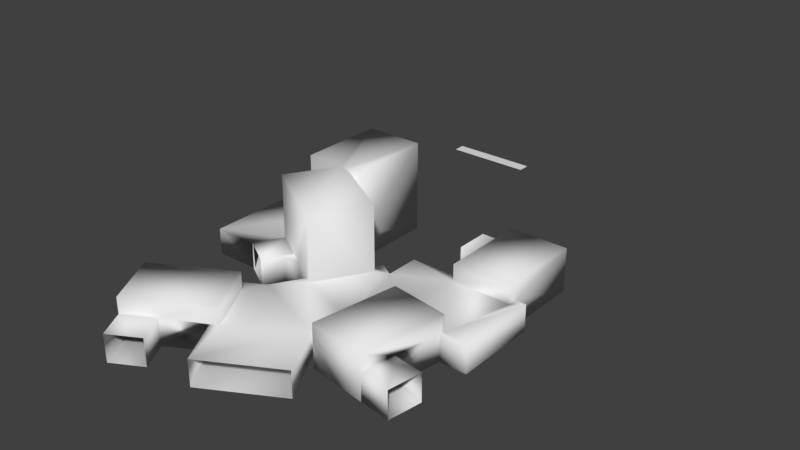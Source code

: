 # Source: cube_stack.blend  (saved by Blender 2.79.0; exported with 4.5.12 LTS)
import bpy
from mathutils import Matrix  # noqa: F401  (used for matrix-valued properties, if any)

bpy.ops.wm.read_factory_settings(use_empty=True)
scene = bpy.context.scene
scene.name = 'Scene'

# ---- collections
col_collection_1 = bpy.data.collections.new('Collection 1'); scene.collection.children.link(col_collection_1)

# ---- materials (node trees are filled in below, after node groups)
mat_wire_198225087 = bpy.data.materials.new('wire_198225087')
mat_wire_198225087.alpha_threshold = 0.0
mat_wire_198225087.use_transparent_shadow = False
mat_wire_198225087.roughness = 0.5
mat_wire_088144225 = bpy.data.materials.new('wire_088144225')
mat_wire_088144225.alpha_threshold = 0.0
mat_wire_088144225.use_transparent_shadow = False
mat_wire_088144225.roughness = 0.5

# ---- material node trees

# ---- world
world_world = bpy.data.worlds.new('World'); scene.world = world_world
world_world.color = (0.05088, 0.05088, 0.05088)
world_world.use_sun_shadow = False
world_world.sun_shadow_jitter_overblur = 0.0
world_world.cycles.sampling_method = 'MANUAL'

# ---- meshes
me_bo_te002 = bpy.data.meshes.new('Bo�te002')
me_bo_te002.from_pydata([(-77.79, 53.03, 35.96), (-74.37, 53.03, 35.96), (-100.6, 53.03, -14.41), (-100.6, 53.03, 35.96), (-76.83, 15.28, 118.2), (-76.83, 0.0, 118.2), (-116.6, 0.0, 140.2), (-116.6, 25.19, 140.2), (-82.5, 15.98, 160.6), (-82.5, 0.0, 160.6), (-60.18, 15.28, 148.3), (-55.9, 15.28, 145.9), (-60.18, 0.0, 148.3), (3.272, 15.98, -7.339), (3.272, 25.19, -7.513), (3.272, 0.0, -7.513), (3.272, 0.0, -7.339), (37.66, 15.28, 37.98), (37.66, 0.0, 37.98), (37.66, 0.0, -7.513), (37.66, 25.19, -7.513), (-55.9, 25.19, 145.9), (-72.56, 25.19, 115.8), (-99.97, 25.19, 170.3), (-5.268, 15.28, 77.83), (-5.268, 25.19, 77.83), (28.71, 25.19, 83.12), (28.71, 15.28, 83.12), (-13.01, 25.19, 127.6), (20.97, 25.19, 132.9), (-13.01, 0.0, 127.6), (20.97, 0.0, 132.9), (24.04, 15.98, 113.2), (28.28, 15.28, 85.91), (21.0, 15.98, 132.7), (38.85, 15.98, 135.5), (21.0, 0.0, 132.7), (38.85, 0.0, 135.5), (41.89, 0.0, 115.9), (24.04, 0.0, 113.2), (41.89, 15.98, 115.9), (-9.229, 15.28, 103.3), (-9.229, 0.0, 103.3), (-55.57, 0.0, 87.35), (-37.88, 0.0, 57.86), (-26.12, 0.0, 57.47), (-86.75, 15.98, 89.71), (-77.45, 15.98, 74.22), (-94.43, 15.98, 64.04), (-103.7, 15.98, 79.53), (-51.39, 53.03, 89.87), (-69.46, 15.28, 79.02), (-55.57, 15.28, 87.35), (-51.39, 15.28, 89.87), (-34.59, 15.28, 52.38), (-34.59, 0.0, 52.38), (-37.88, 15.28, 57.86), (-33.69, 15.28, 60.38), (-33.69, 53.03, 60.38), (-20.18, 15.28, 121.5), (-20.18, 0.0, 121.5), (-3.999, 15.28, 150.7), (-3.999, 0.0, 150.7), (-99.82, 15.98, 170.2), (-99.97, 0.0, 170.3), (-99.82, 0.0, 170.2), (-91.07, 15.98, 186.0), (-91.07, 0.0, 186.0), (-72.56, 15.28, 115.8), (-45.94, 0.0, 174.0), (-45.94, 15.28, 174.0), (-73.75, 0.0, 176.4), (-73.75, 15.98, 176.4), (-79.93, 15.28, 112.6), (-66.13, 15.28, 104.9), (-66.13, 0.0, 104.9), (-79.93, 0.0, 112.6), (28.28, 0.0, 85.91), (44.05, 0.0, 85.91), (44.05, 15.28, 85.91), (-26.12, 15.28, 57.47), (-26.12, 15.28, 37.98), (-26.12, 0.0, 37.98), (3.272, 25.19, 42.86), (37.66, 25.19, 42.86), (3.272, 15.28, 37.98), (3.272, 15.98, 12.46), (3.272, 0.0, 12.46), (3.272, 0.0, 37.98), (-14.79, 15.98, 12.46), (-14.79, 0.0, 12.46), (-14.79, 15.98, -7.339), (3.272, 15.28, 42.86), (37.66, 15.28, 42.86), (44.05, 0.0, 37.98), (44.05, 15.28, 37.98), (-80.33, 15.28, 79.02), (-77.45, 15.28, 74.22), (-94.44, 15.28, 64.03), (-94.43, 15.28, 64.04), (-94.58, 53.03, 63.95), (-103.4, 15.28, 79.02), (-59.8, 0.0, 44.71), (-59.8, 15.28, 44.71), (-94.58, 15.28, 63.95), (-77.79, 15.28, 35.96), (-74.37, 15.28, 35.96), (-66.19, 15.28, 35.96), (-66.19, 53.03, 35.96), (-100.6, 15.28, 35.96), (-130.0, 15.28, 79.02), (-130.0, 0.0, 79.02), (-103.4, 0.0, 79.02), (-59.8, 15.28, 31.08), (-66.19, 15.28, 31.08), (-100.6, 15.98, -14.23), (-100.6, 0.0, -14.41), (-100.6, 0.0, -14.23), (-118.6, 15.98, -14.23), (-118.6, 0.0, -14.23), (-130.0, 15.28, 31.08), (-100.6, 15.28, 31.08), (-100.6, 0.0, 31.08), (-130.0, 0.0, 31.08), (-118.6, 0.0, 5.568), (-100.6, 0.0, 5.568), (-100.6, 15.98, 5.568), (-118.6, 15.98, 5.568), (-66.19, 0.0, -14.41), (-66.19, 53.03, -14.41), (-66.19, 0.0, 31.08), (-59.8, 0.0, 31.08), (-69.46, 0.0, 79.02), (-80.33, 0.0, 79.02), (-86.75, 0.0, 89.71), (-103.7, 0.0, 79.53), (-14.79, 0.0, -7.339)], [], [(0, 1, 2, 3), (4, 5, 6, 7), (8, 9, 10, 11), (10, 9, 12), (13, 14, 15, 16), (17, 18, 19, 20), (21, 22, 7, 23), (24, 25, 26, 27), (28, 29, 26, 25), (29, 28, 30, 31), (32, 33, 29, 34), (35, 34, 36, 37), (38, 39, 32, 40), (32, 34, 35, 40), (41, 42, 30, 28), (42, 43, 44, 45), (46, 47, 48, 49), (50, 51, 52, 53), (54, 55, 44, 56), (57, 58, 50, 53), (59, 60, 42, 41), (61, 62, 60, 59), (63, 23, 64, 65), (66, 63, 65, 67), (21, 11, 68, 22), (10, 12, 69, 70), (71, 9, 8, 72), (63, 66, 72, 8), (8, 11, 21, 23), (6, 64, 23, 7), (73, 74, 75, 76), (33, 77, 78, 79), (41, 24, 80, 57), (80, 81, 82, 45), (20, 14, 83, 84), (85, 86, 87, 88), (86, 89, 90, 87), (86, 13, 91, 89), (14, 20, 19, 15), (92, 93, 84, 83), (79, 78, 94, 95), (96, 97, 47, 46), (98, 99, 48, 100), (101, 49, 48, 99), (56, 44, 102, 103), (104, 100, 0, 105), (106, 107, 108, 1), (0, 3, 109, 105), (98, 104, 101, 99), (110, 111, 112, 101), (107, 103, 113, 114), (115, 2, 116, 117), (118, 115, 117, 119), (120, 121, 122, 123), (124, 125, 126, 127), (115, 118, 127, 126), (121, 126, 125, 122), (128, 116, 2, 129), (114, 130, 128, 129), (130, 114, 113, 131), (110, 120, 123, 111), (51, 97, 96), (132, 51, 96, 133), (129, 2, 1, 108), (50, 58, 0, 100), (1, 0, 58), (4, 7, 22, 68), (17, 20, 84, 93), (26, 29, 33, 27), (34, 29, 31, 36), (33, 32, 39, 77), (41, 28, 25, 24), (45, 44, 55), (102, 133, 130, 131), (112, 133, 134, 135), (65, 9, 71, 67), (16, 87, 90, 136), (117, 125, 124, 119), (19, 18, 16, 15), (128, 130, 117, 116), (77, 18, 94, 78), (122, 112, 111, 123), (122, 130, 133, 112), (18, 88, 87, 16), (77, 42, 88, 18), (130, 122, 125, 117), (102, 44, 132, 133), (44, 43, 132), (69, 12, 60, 62), (75, 60, 5, 76), (37, 36, 39, 38), (30, 42, 36, 31), (42, 77, 39, 36), (42, 45, 82, 88), (6, 5, 65, 64), (5, 12, 9, 65), (5, 60, 12), (43, 42, 60, 75), (51, 50, 47, 97), (98, 100, 104), (48, 47, 50, 100), (43, 52, 51, 132), (23, 63, 8), (79, 95, 27, 33), (68, 74, 73, 4), (93, 27, 95, 17), (92, 24, 27, 93), (56, 57, 80, 54), (74, 59, 53, 52), (81, 80, 92, 85), (80, 24, 92), (59, 11, 70, 61), (70, 11, 10), (59, 74, 68, 11), (41, 57, 53, 59), (13, 86, 83, 14), (86, 85, 92, 83), (96, 46, 134, 133), (135, 49, 101, 112), (58, 103, 106, 1), (56, 103, 58, 57), (109, 110, 104, 105), (120, 110, 109, 121), (101, 104, 110), (103, 107, 106), (115, 126, 3, 2), (126, 121, 109, 3), (114, 129, 108, 107)])
me_bo_te002.polygons.foreach_set('use_smooth', [True] * 128)
_k = set([(0, 3), (0, 100), (0, 105), (1, 58), (1, 106), (1, 108), (2, 3), (2, 116), (2, 129), (3, 109), (4, 5), (4, 68), (4, 73), (5, 6), (5, 76), (6, 7), (6, 64), (7, 22), (7, 23), (8, 9), (8, 63), (8, 72), (9, 12), (9, 71), (10, 11), (10, 12), (10, 70), (11, 21), (11, 68), (12, 69), (13, 16), (13, 86), (13, 91), (14, 15), (14, 20), (14, 83), (15, 16), (15, 19), (16, 136), (17, 18), (17, 93), (17, 95), (18, 19), (18, 94), (19, 20), (20, 84), (21, 22), (21, 23), (22, 68), (23, 64), (24, 25), (24, 27), (24, 41), (25, 26), (25, 28), (26, 27), (26, 29), (27, 33), (28, 29), (28, 30), (29, 31), (30, 31), (30, 42), (31, 36), (32, 34), (32, 39), (32, 40), (33, 77), (33, 79), (34, 35), (34, 36), (35, 37), (35, 40), (36, 37), (37, 38), (38, 39), (38, 40), (39, 77), (41, 42), (41, 59), (42, 60), (43, 52), (43, 75), (43, 132), (44, 55), (44, 56), (44, 102), (45, 55), (45, 80), (45, 82), (46, 47), (46, 49), (46, 134), (47, 48), (47, 97), (48, 49), (48, 99), (49, 135), (50, 53), (50, 58), (50, 100), (51, 96), (51, 97), (52, 53), (52, 74), (53, 57), (54, 55), (54, 56), (54, 80), (56, 57), (57, 58), (59, 60), (59, 61), (60, 62), (61, 62), (61, 70), (62, 69), (63, 65), (63, 66), (64, 65), (65, 67), (66, 67), (66, 72), (67, 71), (69, 70), (71, 72), (73, 74), (73, 76), (74, 75), (75, 76), (77, 78), (78, 79), (78, 94), (79, 95), (80, 81), (81, 82), (81, 85), (82, 88), (83, 84), (83, 92), (84, 93), (85, 88), (85, 92), (86, 87), (86, 89), (87, 88), (87, 90), (89, 90), (89, 91), (90, 136), (92, 93), (94, 95), (96, 97), (96, 133), (98, 99), (98, 104), (99, 101), (100, 104), (101, 110), (101, 112), (102, 103), (102, 131), (103, 106), (103, 113), (104, 105), (105, 109), (106, 107), (107, 108), (107, 114), (108, 129), (109, 121), (110, 111), (110, 120), (111, 112), (111, 123), (112, 135), (113, 114), (113, 131), (114, 130), (115, 117), (115, 118), (115, 126), (116, 117), (116, 128), (117, 119), (118, 119), (118, 127), (119, 124), (120, 121), (120, 123), (121, 122), (122, 123), (122, 125), (124, 125), (124, 127), (125, 126), (126, 127), (128, 129), (128, 130), (130, 131), (132, 133), (133, 134), (134, 135)])
me_bo_te002.attributes.new('sharp_edge', 'BOOLEAN', 'EDGE').data.foreach_set('value', [ (min(e.vertices), max(e.vertices)) in _k for e in me_bo_te002.edges])
_uv = me_bo_te002.uv_layers.new(name='UVMap')
_uv.uv.foreach_set('vector', [0.9489, 1.0, 1.0, 0.9419, 1.864, 1.903, 0.6079, 1.388, 0.0969, 0.6069, 0.0969, 0.0, 1.0, 0.0, 1.0, 1.0, 0.3966, 0.6345, 0.3966, 0.0, 0.9031, 0.6069, 1.0, 0.6069, 0.9031, 0.6069, 0.3966, 0.0, 0.9031, 0.0, 0.0034, 0.6345, 0.0, 1.0, 0.0, 0.0, 0.0034, 0.0, 0.0969, 0.6069, 0.0969, 0.0, 1.0, 0.0, 1.0, 1.0, 0.0, 0.0, 1.0, 0.0, 1.0, 1.0, 0.0, 1.0, 1.0, 0.6069, 1.0, 1.0, 0.0, 1.0, 0.0, 0.6069, 1.0, 1.0, 0.0, 1.0, 0.0, 0.0, 1.0, 0.0, 1.0, 1.0, 0.0, 1.0, 0.0, 0.0, 1.0, 0.0, 0.3966, 0.6345, 0.9438, 0.6069, 0.0, 1.0, 0.0034, 0.6345, 1.0, 1.0, 0.3772, 1.0, 0.3772, 0.0, 1.0, 0.0, 0.0, 0.0, 0.6228, 0.0, 0.6228, 1.0, 0.0, 1.0, 0.6228, 0.0, 0.6228, 1.0, 0.0, 1.0, 0.0, 0.0, 0.5115, 0.6069, 0.5115, 0.0, 1.0, 0.0, 1.0, 1.0, 0.4361, 0.0, 0.5812, 1.0, 0.0911, 1.0, 0.0, 0.7939, 0.0, 0.0, 0.6228, 0.0, 0.6228, 1.0, 0.0, 1.0, 1.0, 1.0, 0.5816, 0.6069, 0.9031, 0.6069, 1.0, 0.6069, 0.0, 1.0, 0.0, 0.0, 0.0911, 0.0, 0.0911, 1.0, 1.0, 0.6069, 1.0, 1.0, 0.0, 1.0, 0.0, 0.6069, 0.2607, 1.0, 0.2607, 0.0, 0.5639, 0.0, 0.5639, 1.0, 0.0, 1.0, 0.0, 0.0, 0.4759, 0.0, 0.4759, 1.0, 0.0034, 0.6345, 0.0, 1.0, 0.0, 0.0, 0.0034, 0.0, 1.0, 1.0, 0.3772, 1.0, 0.3772, 0.0, 1.0, 0.0, 0.0, 1.0, 0.0, 0.6069, 1.0, 0.6069, 1.0, 1.0, 0.5812, 1.0, 0.5812, 0.0, 1.0, 0.0, 1.0, 1.0, 0.0, 0.0, 0.6228, 0.0, 0.6228, 1.0, 0.0, 1.0, 0.6228, 1.0, 0.0, 1.0, 0.0, 0.0, 0.6228, 0.0, 0.3966, 0.6345, 1.0, 0.6069, 1.0, 1.0, 0.0, 1.0, 0.0, 0.0, 1.0, 0.0, 1.0, 1.0, 0.0, 1.0, 1.0, 1.0, 0.6709, 1.0, 0.6709, 0.0, 1.0, 0.0, 0.7752, 1.0, 0.7752, 0.0, 1.0, 0.0, 1.0, 1.0, 0.2407, -0.3624, 0.2971, 0.1686, 0.0, 0.5934, -0.1079, 0.5327, 0.4066, 1.0, 0.0, 1.0, 0.0, 0.0, 0.4066, 0.0, 1.0, 1.0, 0.0, 1.0, 0.0, 0.0, 1.0, 0.0, 0.9031, 0.6069, 0.3966, 0.6345, 0.3966, 0.0, 0.9031, 0.0, 0.6228, 1.0, 0.0, 1.0, 0.0, 0.0, 0.6228, 0.0, 0.6228, 0.0, 0.6228, 1.0, 0.0, 1.0, 0.0, 0.0, 1.0, 1.0, 0.0, 1.0, 0.0, 0.0, 1.0, 0.0, 0.0, 0.6069, 1.0, 0.6069, 1.0, 1.0, 0.0, 1.0, 0.0, 1.0, 0.0, 0.0, 1.0, 0.0, 1.0, 1.0, 0.4299, 0.9565, 0.6228, 0.9565, 0.6228, 1.0, 0.0, 1.0, 0.0033, 0.6069, 0.0034, 0.6069, 0.0034, 0.6345, 0.0, 1.0, 0.9797, 0.9565, 1.0, 1.0, 0.3772, 1.0, 0.3772, 0.9565, 0.0969, 0.6069, 0.0969, 0.0, 0.6045, 0.0, 0.6045, 0.6069, 1.0, 0.6069, 1.0, 1.0, 0.0511, 1.0, 0.0511, 0.6069, 0.7621, 0.6069, 1.0, 0.6069, 1.0, 1.0, 0.7621, 1.0, 0.6629, 1.0, 0.0, 1.0, 0.0, 0.6069, 0.6629, 0.6069, 0.5064, 0.3127, 0.5044, 0.3144, 0.3784, 0.0, 0.5065, 0.3126, 0.0, 1.0, 0.0, 0.0, 0.3784, 0.0, 0.3784, 1.0, 0.9089, 0.8982, 1.0, 0.7158, 1.0, 1.0, 0.9089, 1.0, 0.0034, 0.6345, 0.0, 1.0, 0.0, 0.0, 0.0034, 0.0, 1.0, 1.0, 0.3772, 1.0, 0.3772, 0.0, 1.0, 0.0, 1.0, 1.0, 0.5812, 1.0, 0.5812, 0.0, 1.0, 0.0, 0.0, 0.0, 0.6228, 0.0, 0.6228, 1.0, 0.0, 1.0, 0.6228, 1.0, 0.0, 1.0, 0.0, 0.0, 0.6228, 0.0, 0.9031, 0.6069, 0.3966, 0.6345, 0.3966, 0.0, 0.9031, 0.0, 0.0, 0.0, 1.0, 0.0, 1.0, 1.0, 0.0, 1.0, 0.0969, 0.6069, 0.0969, 0.0, 1.0, 0.0, 1.0, 1.0, 0.0911, 0.0, 0.0911, 1.0, 0.0, 1.0, 0.0, 0.0, 1.0, 1.0, 0.0, 1.0, 0.0, 0.0, 1.0, 0.0, 0.8624, 0.0, 0.7485, 0.1, 0.7075, 0.0, 0.8624, 0.0, 0.8624, 1.0, 0.7075, 1.0, 0.7075, 0.0, 2.378, 1.317, 1.864, 1.903, 1.0, 0.9419, 1.122, 0.8026, 0.0, 0.0, 1.0, 0.0, 0.9489, 1.0, 0.0, 1.0, 1.0, 0.9419, 0.9489, 1.0, 1.0, 0.0, 0.0969, 0.6069, 1.0, 1.0, 0.0, 1.0, 0.0, 0.6069, 0.0969, 0.6069, 1.0, 1.0, 0.0, 1.0, 0.0, 0.6069, 1.0, 1.0, 0.0, 1.0, 0.9438, 0.6069, 1.0, 0.6069, 0.0034, 0.6345, 0.0, 1.0, 0.0, 0.0, 0.0034, 0.0, 0.9438, 0.6069, 0.3966, 0.6345, 0.3966, 0.0, 0.9438, 0.0, 0.5115, 0.6069, 1.0, 1.0, 0.0, 1.0, 0.0, 0.6069, 0.0, 0.7939, 0.0911, 1.0, 0.0, 1.0, 0.0911, 1.533, 0.6609, 1.532, -0.0286, 1.794, -0.0754, 1.68, 0.8302, 1.945, 0.6609, 1.532, 0.8386, 1.532, 0.8386, 1.945, 1.918, 0.9021, 1.674, 0.6952, 1.803, 0.369, 2.047, 0.5759, -1.007, 0.9638, -0.7655, 0.7513, -0.633, 1.074, -0.875, 1.287, -0.3301, 2.895, -0.0882, 2.683, 0.0443, 3.006, -0.1977, 3.218, -1.262, 0.3506, -0.7059, -0.1377, -1.007, 0.9638, -1.01, 0.9657, -0.5844, 2.282, -0.0286, 1.794, -0.3301, 2.895, -0.3322, 2.897, -0.0513, -0.4844, -0.7059, -0.1377, -0.7527, -0.252, -0.167, -0.7665, 0.2236, 2.409, 0.8302, 1.945, 1.025, 2.42, 0.4391, 2.935, 0.2236, 2.409, -0.0286, 1.794, 0.6609, 1.532, 0.8302, 1.945, -0.7059, -0.1377, -0.4537, 0.4775, -0.7655, 0.7513, -1.007, 0.9638, -0.0513, -0.4844, 0.4361, 0.0, -0.4537, 0.4775, -0.7059, -0.1377, -0.0286, 1.794, 0.2236, 2.409, -0.0882, 2.683, -0.3301, 2.895, 0.0911, 1.533, 0.0911, 1.0, 0.5812, 1.338, 0.6609, 1.532, 0.0911, 1.0, 0.5812, 1.0, 0.5812, 1.338, 1.569, -0.102, 1.359, 0.4286, 0.7393, 0.0, 0.9777, -0.603, 0.8734, 1.0, 0.7393, 0.0, 1.114, 1.049, 1.068, 1.165, 0.4771, -1.206, 0.574, -0.8565, 0.3126, -0.7009, 0.2157, -1.05, 0.7609, -0.1933, 0.4361, 0.0, 0.574, -0.8565, 0.5763, -0.8579, 0.4361, 0.0, -0.0513, -0.4844, 0.3126, -0.7009, 0.574, -0.8565, 0.4361, 0.0, 0.0, 0.7939, -0.2382, 1.003, -0.4537, 0.4775, 1.675, 1.525, 1.114, 1.049, 1.918, 0.9021, 1.92, 0.9039, 1.114, 1.049, 1.359, 0.4286, 1.674, 0.6952, 1.918, 0.9021, 1.114, 1.049, 0.7393, 0.0, 1.359, 0.4286, 0.5812, 1.0, 0.4361, 0.0, 0.7393, 0.0, 0.8734, 1.0, 0.5816, 0.6069, 1.0, 1.0, 0.3966, 0.6345, 0.3966, 0.6069, 0.0033, 0.6069, 0.0, 1.0, 0.0, 0.6069, 0.0034, 0.6345, 0.3966, 0.6345, 1.0, 1.0, 0.0, 1.0, 0.9031, 0.0, 0.9031, 0.6069, 0.5816, 0.6069, 0.5816, 0.0, 0.0, 1.0, 0.0034, 0.6345, 0.3966, 0.6345, 1.0, 0.0, 1.0, 1.0, 0.7814, 0.0584, 0.7752, 0.0, -0.6619, -0.6236, -0.5702, -0.3968, -0.7668, -0.5563, -0.7227, -0.6729, 0.9089, 0.8982, 0.7814, 0.0584, 1.0, 1.0, 0.9089, 1.0, 0.4188, 0.8982, 0.2971, 0.1686, 0.7814, 0.0584, 0.9089, 0.8982, -0.1676, 0.5851, -0.1079, 0.5327, 0.0, 0.5934, -0.1207, 0.6994, -0.5702, -0.3968, 0.0847, -0.743, -0.3601, -0.0824, -0.4198, -0.03, 0.0, 1.0, 0.0, 0.5934, 0.4188, 0.8982, 0.4188, 1.0, 0.0, 0.5934, 0.2971, 0.1686, 0.4188, 0.8982, 0.0847, -0.743, -0.4245, -1.251, -0.2825, -1.837, 0.3152, -1.352, -0.2825, -1.837, -0.4245, -1.251, -0.4853, -1.301, 0.0847, -0.743, -0.5702, -0.3968, -0.6619, -0.6236, -0.4245, -1.251, 0.2407, -0.3624, -0.1079, 0.5327, -0.3601, -0.0824, 0.0847, -0.743, 0.0034, 0.6345, 0.3966, 0.6345, 1.0, 1.0, 0.0, 1.0, 0.3966, 0.6345, 0.9031, 0.6069, 1.0, 0.6069, 1.0, 1.0, 0.4299, 0.9565, 0.0, 1.0, 0.0, 0.0, 0.4299, 0.0, 1.0, 0.0, 1.0, 1.0, 0.9797, 0.9565, 0.9797, 0.0, 0.0, 1.0, 0.6045, 0.6069, 0.9419, 0.6069, 0.9419, 1.0, 0.0969, 0.6069, 0.6045, 0.6069, 0.0, 1.0, 0.0, 0.6069, 0.4188, 0.8982, 0.0, 0.0, 0.5044, 0.3144, 0.7437, 0.8982, 0.0, 1.0, 0.0, 0.0, 0.4188, 0.8982, 0.4188, 1.0, 0.3784, 0.0, 0.5044, 0.3144, 0.0, 0.0, 1.0, 0.7158, 0.9089, 0.8982, 0.7923, 0.8982, 0.0034, 0.6345, 0.3966, 0.6345, 1.0, 1.0, 0.0, 1.0, 0.3966, 0.6345, 0.9031, 0.6069, 1.0, 0.6069, 1.0, 1.0, 0.0969, 0.6069, 1.0, 1.0, 0.0, 1.0, 0.0, 0.6069])
me_bo_te002.materials.append(mat_wire_198225087)
me_bo_te002.use_remesh_preserve_volume = False
me_bo_te002.use_remesh_preserve_attributes = False
me_bo_te002.use_mirror_vertex_groups = False
me_bo_te002.update()
me_bo_te002.normals_split_custom_set([tuple(v) for v in zip(*[iter([-0.246, 0.9592, 0.1392, 0.1392, 0.9895, 0.0386, -0.5774, 0.5773, -0.5773, -0.5773, 0.5774, 0.5774, -0.4595, 0.3162, -0.83, -0.1532, -0.9487, -0.2767, -0.7848, -0.5773, -0.2254, -0.7848, 0.5773, -0.2254, 0.7019, 0.3015, 0.6453, 0.4097, -0.9046, 0.1178, -0.7848, 0.5773, -0.2253, 0.4098, 0.9045, 0.1178, -0.7848, 0.5773, -0.2253, 0.4097, -0.9046, 0.1178, -0.1177, -0.9045, 0.4098, -0.9487, 0.3162, 1.518e-05, -0.5774, 0.5773, -0.5774, -0.5773, -0.5774, -0.5773, -0.3162, -0.9487, -4.532e-05, 0.9487, 0.3162, 1.51e-05, 0.3162, -0.9487, -4.554e-05, 0.5774, -0.5773, -0.5774, 0.5774, 0.5773, -0.5774, 0.7848, 0.5774, 0.2254, 0.2253, 0.5774, -0.7848, -0.7848, 0.5774, -0.2254, -0.2254, 0.5774, 0.7848, -0.2517, 0.9045, -0.3443, -0.4817, 0.5774, -0.6592, 0.6592, 0.5774, -0.4817, 0.3442, 0.9045, -0.2516, -0.6593, 0.5774, 0.4817, 0.4817, 0.5774, 0.6593, 0.6593, 0.5774, -0.4817, -0.4817, 0.5774, -0.6593, 0.4817, 0.5774, 0.6592, -0.6592, 0.5774, 0.4817, -0.6592, -0.5774, 0.4817, 0.4817, -0.5774, 0.6592, -0.4817, 0.5774, -0.6592, 0.8653, 0.2632, 0.4265, 0.4817, 0.5774, 0.6592, 0.8474, 0.3015, 0.437, -0.1087, 0.7071, 0.6987, 0.8474, 0.3015, 0.437, 0.2516, -0.9045, 0.3443, -0.1084, -0.7071, 0.6988, 0.1087, -0.7071, -0.6987, 0.3443, -0.9045, -0.2516, -0.4817, 0.5774, -0.6592, 0.1085, 0.7071, -0.6988, -0.4818, 0.5774, -0.6592, 0.8474, 0.3015, 0.437, -0.1087, 0.7071, 0.6987, 0.1087, 0.7071, -0.6987, -0.7684, 0.6397, 0.01946, -0.03462, -0.9948, 0.09563, -0.6592, -0.5774, 0.4817, -0.6592, 0.5774, 0.4817, -0.03461, -0.9948, 0.09562, -0.1627, -0.9487, 0.2711, -0.1034, -0.9045, -0.4137, -0.2865, -0.9581, -2.55e-05, 0.6063, 0.7071, 0.3638, -0.2069, 0.3015, 0.9307, -0.724, 0.3015, 0.6205, -0.6063, 0.7071, -0.3639, 0.1981, 0.5772, 0.7922, -0.3951, 0.0881, 0.9144, -0.4881, 0.3162, 0.8135, 0.1033, 0.9045, 0.4137, -0.6064, 0.7071, -0.3636, -0.6063, -0.7071, -0.3638, -0.1034, -0.9045, -0.4137, 0.2069, 0.3015, -0.9308, 0.4136, 0.9046, -0.1034, 0.7921, 0.5774, -0.1981, 0.1981, 0.5772, 0.7922, 0.1033, 0.9045, 0.4137, 0.5448, 0.8385, 0.00952, 0.5448, -0.8385, 0.00952, -0.03463, -0.9948, 0.09562, -0.7684, 0.6397, 0.01953, 0.6187, 0.7071, -0.3423, 0.6186, -0.7071, -0.3425, 0.5448, -0.8385, 0.009453, 0.5448, 0.8385, 0.009453, 0.1744, 0.3015, 0.9374, -0.2254, 0.5774, 0.7848, -0.2254, -0.5773, 0.7848, -0.1177, -0.9045, 0.4098, -0.6186, 0.7071, 0.3425, 0.1744, 0.3015, 0.9374, -0.1177, -0.9045, 0.4098, -0.6187, -0.7071, 0.3423, 0.7848, 0.5774, 0.2254, 0.4097, 0.9046, 0.1178, 0.1177, 0.9046, -0.4098, 0.2253, 0.5774, -0.7848, -0.7848, 0.5774, -0.2254, -0.1177, -0.9045, 0.4098, -0.6187, -0.7071, 0.3423, -0.6186, 0.7071, 0.3425, 0.6185, -0.7072, -0.3425, 0.4098, -0.9046, 0.1178, 0.7019, 0.3015, 0.6453, 0.6185, 0.7072, -0.3425, 0.1744, 0.3015, 0.9374, -0.6186, 0.7071, 0.3425, 0.6185, 0.7072, -0.3425, 0.7019, 0.3015, 0.6453, 0.7019, 0.3015, 0.6453, 0.4098, 0.9045, 0.1178, 0.7848, 0.5773, 0.2254, -0.2254, 0.5774, 0.7848, -0.7848, -0.5774, -0.2254, -0.2254, -0.5773, 0.7848, -0.2254, 0.5773, 0.7848, -0.7848, 0.5774, -0.2254, -0.3425, 0.7071, -0.6186, -0.1908, 0.9192, -0.3445, -0.1908, -0.9192, -0.3445, -0.3423, -0.7071, -0.6187, 0.8653, 0.2632, 0.4265, 0.3017, -0.8859, 0.3523, 0.5774, -0.5773, 0.5774, 0.5773, 0.5774, 0.5774, -0.7684, 0.6397, 0.01955, -0.2516, 0.9045, -0.3443, -0.2865, 0.9581, -2.201e-05, 0.4136, 0.9046, -0.1034, -0.2865, 0.9581, -4.744e-05, -0.7071, 0.7071, 0.0002337, -0.7071, -0.7071, 3.034e-05, -0.2865, -0.9581, -4.723e-05, 0.5773, 0.5774, -0.5774, -0.5774, 0.5774, -0.5773, -0.5773, 0.5774, 0.5774, 0.5774, 0.5774, 0.5773, -0.9487, 0.3162, 1.518e-05, -0.9045, 0.3015, 0.3015, -0.3015, -0.9045, 0.3015, -0.3162, -0.9487, -4.532e-05, -0.9045, 0.3015, 0.3015, 0.0002373, 0.7071, 0.7071, 3.394e-05, -0.7071, 0.7071, -0.3015, -0.9045, 0.3015, -0.9045, 0.3015, 0.3015, -0.9487, 0.3162, 0.0, 0.0, 1.0, 0.0, 3.394e-05, 0.7071, 0.7071, -0.5773, 0.5774, -0.5774, 0.5774, 0.5773, -0.5774, 0.5773, -0.5774, -0.5774, -0.5773, -0.5774, -0.5774, -0.3015, 0.9045, 0.3015, 0.5774, -0.5773, 0.5774, 0.5773, 0.5774, 0.5774, -0.5774, 0.5773, 0.5774, 0.5774, 0.5773, 0.5774, 0.5774, -0.5774, 0.5773, 0.7071, -0.7071, 0.0002373, 0.7071, 0.7071, 3.394e-05, 0.6997, 0.1784, 0.6918, 0.198, 0.5775, 0.792, -0.2069, 0.3015, 0.9307, 0.6064, 0.7071, 0.3636, -0.3638, -0.7071, 0.6063, -0.7921, 0.5774, 0.198, -0.724, 0.3015, 0.6205, -0.7922, 0.5773, 0.198, -0.8712, 0.4552, -0.1841, -0.6063, 0.7071, -0.3638, -0.7239, 0.3015, 0.6205, -0.7921, 0.5774, 0.198, 0.2069, 0.3015, -0.9307, -0.1034, -0.9045, -0.4137, 0.1813, -0.9359, -0.3021, 0.5027, 0.2136, -0.8377, -0.4137, 0.9045, 0.1034, -0.7922, 0.5773, 0.198, -0.246, 0.9592, 0.1392, -0.7244, 0.5541, 0.4101, 0.81, 0.5417, 0.2247, 0.3015, 0.9045, 0.3015, 0.5773, 0.5774, 0.5774, 0.1391, 0.9895, 0.03858, -0.246, 0.9592, 0.1392, -0.5774, 0.5773, 0.5774, -0.3015, 0.9045, 0.3015, -0.7244, 0.5541, 0.4101, -0.3638, -0.7071, 0.6063, -0.4137, 0.9045, 0.1034, -0.8712, 0.4552, -0.1841, -0.7921, 0.5774, 0.198, -0.5774, 0.5773, 0.5774, -0.5773, -0.5774, 0.5774, -0.246, -0.9592, 0.1392, -0.8712, 0.4552, -0.184, 0.3015, 0.9045, 0.3015, 0.5027, 0.2136, -0.8376, -3.394e-05, 0.7071, -0.7071, 0.9045, 0.3015, -0.3015, -0.9045, 0.3015, -0.3015, -0.5774, 0.5773, -0.5774, -0.5773, -0.5774, -0.5773, -0.3015, -0.9045, -0.3015, 3.394e-05, 0.7071, -0.7071, -0.9045, 0.3015, -0.3015, -0.3015, -0.9045, -0.3015, 0.0002373, -0.7071, -0.7071, -0.5773, 0.5774, -0.5774, -0.9045, 0.3015, -0.3015, -0.3015, -0.9045, -0.3015, -0.5774, -0.5773, -0.5774, 3.394e-05, -0.7071, 0.7071, -0.3015, -0.9045, 0.3015, -0.9045, 0.3015, 0.3015, 0.0002373, 0.7071, 0.7071, -0.9045, 0.3015, -0.3015, 0.0002373, 0.7071, -0.7071, 3.394e-05, 0.7071, 0.7071, -0.9045, 0.3015, 0.3015, -0.9045, 0.3015, -0.3015, -0.9045, 0.3015, 0.3015, -0.3015, -0.9045, 0.3015, -0.3015, -0.9045, -0.3015, 0.5773, -0.5774, -0.5774, -0.5773, -0.5774, -0.5774, -0.5774, 0.5773, -0.5773, 0.5774, 0.5773, -0.5774, 0.9045, 0.3015, -0.3015, 0.3015, -0.9045, -0.3015, 0.5774, -0.5773, -0.5774, 0.5774, 0.5773, -0.5774, 0.3015, -0.9045, -0.3015, 0.9045, 0.3015, -0.3015, -0.0002373, 0.7071, -0.7071, -3.394e-05, -0.7071, -0.7071, -0.5774, 0.5774, 0.5773, -0.5774, 0.5773, -0.5774, -0.5774, -0.5774, -0.5773, -0.5774, -0.5773, 0.5774, -0.395, 0.08809, 0.9144, 0.198, 0.5775, 0.792, 0.6997, 0.1784, 0.6918, -0.1695, -0.7725, 0.612, -0.3951, 0.0881, 0.9144, 0.6997, 0.1784, 0.6918, 0.27, -0.8364, 0.477, 0.5773, 0.5774, -0.5774, -0.5774, 0.5773, -0.5773, 0.1392, 0.9895, 0.0386, 0.5774, 0.5774, 0.5773, 0.1981, 0.5772, 0.7922, 0.7921, 0.5774, -0.1981, -0.246, 0.9592, 0.1392, -0.7921, 0.5773, 0.198, 0.1392, 0.9895, 0.0386, -0.246, 0.9592, 0.1392, 0.7921, 0.5774, -0.1981, -0.4595, 0.3162, -0.83, -0.7848, 0.5773, -0.2254, 0.2253, 0.5774, -0.7848, 0.1177, 0.9045, -0.4098, 0.9487, 0.3162, 1.51e-05, 0.5774, 0.5773, -0.5774, 0.5774, 0.5773, 0.5774, 0.5774, -0.5774, 0.5773, 0.6592, 0.5774, -0.4817, 0.4817, 0.5774, 0.6592, 0.8653, 0.2632, 0.4265, 0.3443, 0.9045, -0.2517, 0.8474, 0.3015, 0.437, 0.4817, 0.5774, 0.6592, 0.4817, -0.5774, 0.6592, 0.2516, -0.9045, 0.3443, 0.8653, 0.2632, 0.4265, -0.4817, 0.5774, -0.6592, 0.3443, -0.9045, -0.2516, 0.3017, -0.8859, 0.3523, -0.7684, 0.6397, 0.01946, -0.6592, 0.5774, 0.4817, -0.4817, 0.5774, -0.6592, -0.2516, 0.9045, -0.3442, -0.2865, -0.9581, -2.55e-05, -0.1034, -0.9045, -0.4137, -0.6063, -0.7071, -0.3638, 0.1813, -0.9359, -0.3021, 0.27, -0.8364, 0.477, 0.3015, -0.9045, -0.3015, -0.0002373, -0.7071, -0.7071, -0.246, -0.9592, 0.1392, 0.27, -0.8364, 0.477, 0.6063, -0.7071, 0.3638, -0.6063, -0.7071, -0.3638, -0.1177, -0.9045, 0.4098, 0.4098, -0.9046, 0.1178, 0.6185, -0.7072, -0.3425, -0.6186, -0.7071, 0.3425, -0.3162, -0.9487, -3.771e-09, -0.3015, -0.9045, 0.3015, 0.0002373, -0.7071, 0.7071, 0.0, -1.0, 0.0, -0.3015, -0.9046, -0.3015, -0.3015, -0.9045, 0.3015, 0.0002373, -0.7071, 0.7071, 3.394e-05, -0.7071, -0.7071, 0.5774, -0.5774, -0.5773, 0.3162, -0.9487, 0.0, -0.3162, -0.9487, -3.771e-09, -0.5773, -0.5774, -0.5774, 0.5774, -0.5774, -0.5773, 0.3015, -0.9045, -0.3015, -0.3015, -0.9046, -0.3015, -0.5773, -0.5774, -0.5774, 0.3017, -0.8859, 0.3523, 0.3162, -0.9487, 0.0, 0.7071, -0.7071, 3.394e-05, 0.5773, -0.5774, 0.5774, -0.3015, -0.9045, -0.3015, -0.246, -0.9592, 0.1392, -0.5774, -0.5774, 0.5773, -0.5773, -0.5774, -0.5774, -0.3015, -0.9045, -0.3015, 0.3015, -0.9045, -0.3015, 0.27, -0.8364, 0.477, -0.246, -0.9592, 0.1392, 0.3162, -0.9487, 0.0, -0.3162, -0.9487, -3.771e-09, -0.3015, -0.9045, 0.3015, -0.3162, -0.9487, -3.771e-09, 0.3017, -0.8859, 0.3523, -0.03461, -0.9948, 0.09562, -0.3162, -0.9487, -3.771e-09, 0.3162, -0.9487, 0.0, 0.3015, -0.9045, -0.3015, -0.3015, -0.9045, -0.3015, -0.3015, -0.9045, 0.3015, -0.3015, -0.9046, -0.3015, 0.1813, -0.9359, -0.3021, -0.1034, -0.9045, -0.4137, -0.1695, -0.7725, 0.612, 0.27, -0.8364, 0.477, -0.1034, -0.9045, -0.4137, -0.1627, -0.9487, 0.2711, -0.1695, -0.7725, 0.612, -0.6186, -0.7071, 0.3425, -0.1177, -0.9045, 0.4098, 0.5448, -0.8385, 0.009499, 0.6186, -0.7071, -0.3425, -0.1908, -0.9192, -0.3445, 0.5448, -0.8385, 0.009499, -0.1532, -0.9487, -0.2767, -0.3425, -0.7071, -0.6186, -0.1087, -0.7071, 0.6987, 0.2516, -0.9045, 0.3443, 0.3443, -0.9045, -0.2516, 0.1087, -0.7071, -0.6987, -0.6593, -0.5774, 0.4817, -0.03461, -0.9948, 0.09562, 0.2516, -0.9045, 0.3443, 0.4818, -0.5774, 0.6592, -0.03461, -0.9948, 0.09562, 0.3017, -0.8859, 0.3523, 0.3443, -0.9045, -0.2516, 0.2516, -0.9045, 0.3443, -0.03461, -0.9948, 0.09562, -0.2865, -0.9581, -2.55e-05, -0.7071, -0.7071, 0.0002349, -0.3162, -0.9487, -3.771e-09, -0.7848, -0.5774, -0.2254, -0.1532, -0.9487, -0.2767, -0.1177, -0.9045, 0.4098, -0.2254, -0.5773, 0.7848, -0.1532, -0.9487, -0.2767, -0.1177, -0.9045, 0.4098, 0.4098, -0.9046, 0.1178, -0.1177, -0.9045, 0.4098, -0.1532, -0.9487, -0.2767, 0.5448, -0.8385, 0.009499, -0.1177, -0.9045, 0.4098, -0.1627, -0.9487, 0.2711, -0.03461, -0.9948, 0.09562, 0.5448, -0.8385, 0.009499, -0.1908, -0.9192, -0.3445, -0.3951, 0.0881, 0.9144, 0.1981, 0.5772, 0.7922, -0.2069, 0.3015, 0.9307, 0.198, 0.5775, 0.792, -0.3638, -0.7071, 0.6063, -0.7922, 0.5773, 0.198, -0.4137, 0.9045, 0.1034, -0.724, 0.3015, 0.6205, -0.2069, 0.3015, 0.9307, 0.1981, 0.5772, 0.7922, -0.7922, 0.5773, 0.198, -0.1627, -0.9487, 0.2711, -0.4881, 0.3162, 0.8135, -0.3951, 0.0881, 0.9144, -0.1695, -0.7725, 0.612, -0.2254, 0.5774, 0.7848, 0.1744, 0.3015, 0.9374, 0.7019, 0.3015, 0.6453, 0.5774, 0.5774, 0.5773, 0.7071, 0.7071, -0.0002712, 0.3443, 0.9045, -0.2516, 0.8654, 0.2632, 0.4265, 0.1177, 0.9046, -0.4098, -0.1908, 0.9192, -0.3445, -0.3425, 0.7071, -0.6186, -0.4595, 0.3162, -0.83, 0.5774, -0.5774, 0.5773, 0.3443, 0.9045, -0.2516, 0.7071, 0.7071, -0.0002712, 0.9487, 0.3162, -2.176e-08, -0.3015, 0.9045, 0.3015, -0.2516, 0.9045, -0.3443, 0.3443, 0.9045, -0.2516, 0.5774, -0.5774, 0.5773, 0.2069, 0.3015, -0.9307, 0.4136, 0.9046, -0.1034, -0.2865, 0.9581, -2.201e-05, -0.6063, 0.7071, -0.3638, -0.1908, 0.9192, -0.3445, 0.5448, 0.8385, 0.009509, 0.1033, 0.9045, 0.4137, -0.4882, 0.3162, 0.8135, -0.7071, 0.7071, 3.144e-05, -0.2865, 0.9581, -2.201e-05, -0.3015, 0.9045, 0.3015, -0.9487, 0.3162, 0.0, -0.2865, 0.9581, -2.201e-05, -0.2516, 0.9045, -0.3443, -0.3015, 0.9045, 0.3015, 0.5448, 0.8385, 0.009509, 0.4098, 0.9046, 0.1178, -0.6186, 0.7071, 0.3425, 0.6186, 0.7071, -0.3425, -0.6186, 0.7071, 0.3425, 0.4098, 0.9046, 0.1178, -0.7848, 0.5774, -0.2254, 0.5448, 0.8385, 0.009509, -0.1908, 0.9192, -0.3445, 0.1177, 0.9046, -0.4098, 0.4098, 0.9046, 0.1178, -0.7684, 0.6397, 0.01955, 0.4136, 0.9046, -0.1034, 0.1033, 0.9045, 0.4137, 0.5448, 0.8385, 0.009509, -0.9487, 0.3162, 1.518e-05, -0.9045, 0.3015, 0.3015, -0.5774, 0.5774, 0.5773, -0.5774, 0.5773, -0.5774, -0.9045, 0.3015, 0.3015, -0.9487, 0.3162, 1.518e-05, -0.3015, 0.9045, 0.3015, -0.5774, 0.5774, 0.5773, 0.6997, 0.1784, 0.6918, 0.6064, 0.7071, 0.3636, 0.6063, -0.7071, 0.3638, 0.27, -0.8364, 0.4769, -0.6062, -0.7071, -0.364, -0.6063, 0.7071, -0.3638, -0.8712, 0.4552, -0.1841, -0.246, -0.9592, 0.1392, 0.7921, 0.5774, -0.1981, 0.5027, 0.2136, -0.8377, 0.81, 0.5417, 0.2247, 0.1393, 0.9895, 0.03862, 0.2069, 0.3015, -0.9307, 0.5027, 0.2136, -0.8377, 0.7921, 0.5774, -0.1981, 0.4136, 0.9046, -0.1034, -0.3015, 0.9045, 0.3015, -0.5773, 0.5774, 0.5774, -0.4137, 0.9045, 0.1034, -0.7244, 0.5541, 0.4101, -0.5774, 0.5774, -0.5773, -0.5773, 0.5774, 0.5774, -0.3015, 0.9045, 0.3015, -0.9045, 0.3015, -0.3015, -0.8712, 0.4552, -0.1841, -0.4137, 0.9045, 0.1034, -0.5773, 0.5774, 0.5774, 0.5027, 0.2136, -0.8376, 0.3015, 0.9045, 0.3015, 0.81, 0.5417, 0.2247, -0.9045, 0.3015, -0.3015, -0.9045, 0.3015, 0.3015, -0.5774, 0.5774, 0.5773, -0.5774, 0.5773, -0.5774, -0.9045, 0.3015, 0.3015, -0.9045, 0.3015, -0.3015, -0.3015, 0.9045, 0.3015, -0.5774, 0.5774, 0.5773, 0.9045, 0.3015, -0.3015, 0.5774, 0.5773, -0.5774, 0.5774, 0.5773, 0.5774, 0.3015, 0.9045, 0.3015])] * 3)])
me_bo_te003 = bpy.data.meshes.new('Bo�te003')
me_bo_te003.from_pydata([(-100.6, 0.0, -127.7), (-66.19, 0.0, -120.3), (-118.6, 0.0, -120.3), (-118.6, 0.0, -127.7), (-66.19, 0.0, -127.8), (-100.6, 0.0, -127.8)], [], [(0, 1, 2, 3), (4, 1, 0, 5)])
me_bo_te003.polygons.foreach_set('use_smooth', [True] * 2)
_k = set([(0, 3), (0, 5), (1, 2), (1, 4), (2, 3), (4, 5)])
me_bo_te003.attributes.new('sharp_edge', 'BOOLEAN', 'EDGE').data.foreach_set('value', [ (min(e.vertices), max(e.vertices)) in _k for e in me_bo_te003.edges])
_uv = me_bo_te003.uv_layers.new(name='UVMap')
_uv.uv.foreach_set('vector', [0.5812, 0.1542, 0.0911, 0.0, 0.8386, 0.0, 0.8386, 0.1542, 0.0911, 0.1578, 0.0911, 0.0, 0.5812, 0.1542, 0.5812, 0.1578])
me_bo_te003.materials.append(mat_wire_088144225)
me_bo_te003.use_remesh_preserve_volume = False
me_bo_te003.use_remesh_preserve_attributes = False
me_bo_te003.use_mirror_vertex_groups = False
me_bo_te003.update()
me_bo_te003.normals_split_custom_set([tuple(v) for v in zip(*[iter([0.0, -1.0, 0.0, 0.0, -1.0, 0.0, 0.0, -1.0, 0.0, 0.0, -1.0, 0.0, 0.0, -1.0, 0.0, 0.0, -1.0, 0.0, 0.0, -1.0, 0.0, 0.0, -1.0, 0.0])] * 3)])

# ---- objects
ob_bo_te002 = bpy.data.objects.new('Bo�te002', me_bo_te002)
ob_bo_te003 = bpy.data.objects.new('Bo�te003', me_bo_te003)

# ---- transforms, parenting, visibility, modifiers, constraints
ob_bo_te002.location = (3.809, 0.2299, 0.0)
ob_bo_te002.rotation_euler = (1.571, -0.0, 0.0)
ob_bo_te002.scale = (0.0615, 0.0615, 0.0615)
ob_bo_te002.lineart.crease_threshold = 0.0
_m = ob_bo_te002.modifiers.new('Decimate', 'DECIMATE')
ob_bo_te003.location = (3.809, 0.2299, 0.0)
ob_bo_te003.rotation_euler = (1.571, -0.0, 0.0)
ob_bo_te003.scale = (0.0615, 0.0615, 0.0615)
ob_bo_te003.lineart.crease_threshold = 0.0

# ---- collection membership
col_collection_1.objects.link(ob_bo_te002)
col_collection_1.objects.link(ob_bo_te003)

# ---- scene / render settings (as saved in the file)
scene.frame_start = 1; scene.frame_end = 250; scene.frame_set(1)
scene.render.engine = 'BLENDER_EEVEE_NEXT'
scene.render.resolution_percentage = 50
scene.render.dither_intensity = 0.0
scene.cycles.use_denoising = False
scene.cycles.samples = 128
scene.cycles.sampling_pattern = 'TABULATED_SOBOL'
scene.cycles.use_adaptive_sampling = False
scene.cycles.use_light_tree = False
scene.cycles.blur_glossy = 0.0
scene.cycles.sample_clamp_indirect = 0.0
scene.view_settings.view_transform = 'Standard'
bpy.context.view_layer.update()

# ---- added for rendering (the .blend has no active camera and no usable light): camera, sun
cam_auto = bpy.data.cameras.new('AutoCamera')
cam_auto.lens = 50.0
cam_auto.sensor_width = 36.0
cam_auto.clip_end = 1000.0
ob_auto_camera = bpy.data.objects.new('AutoCamera', cam_auto)
scene.collection.objects.link(ob_auto_camera)
ob_auto_camera.location = (21.8077, -26.3277, 18.1427)
ob_auto_camera.rotation_euler = (1.09748, -7.21219e-08, 0.694738)
scene.camera = ob_auto_camera
light_auto_sun = bpy.data.lights.new('AutoSun', 'SUN')
light_auto_sun.energy = 3.0
light_auto_sun.angle = 0.0523599
ob_auto_sun = bpy.data.objects.new('AutoSun', light_auto_sun)
scene.collection.objects.link(ob_auto_sun)
ob_auto_sun.rotation_euler = (0.872665, 0.174533, 0.523599)
bpy.context.view_layer.update()
